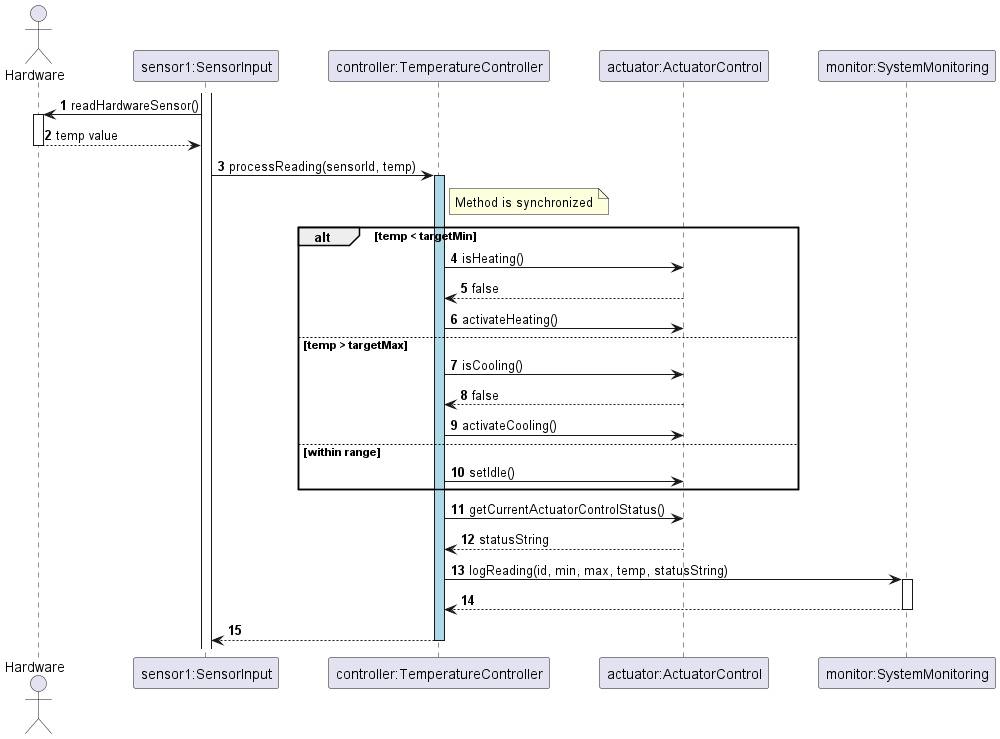

The diagram above was rendered by PlantUML. Its source (embedded in the PNG):
@startuml
autonumber
skinparam ParticipantPadding 20
skinparam BoxPadding 10

actor "Hardware" as HW
participant "sensor1:SensorInput" as SI
participant "controller:TemperatureController" as TC
participant "actuator:ActuatorControl" as AC
participant "monitor:SystemMonitoring" as SM

activate SI
SI -> HW : readHardwareSensor()
activate HW
HW --> SI : temp value
deactivate HW

' Fixed: Removed the stereotype from the activation command
SI -> TC : processReading(sensorId, temp)
activate TC #LightBlue 

    note right of TC: Method is synchronized

    alt temp < targetMin
        TC -> AC : isHeating()
        AC --> TC : false
        TC -> AC : activateHeating()
    else temp > targetMax
        TC -> AC : isCooling()
        AC --> TC : false
        TC -> AC : activateCooling()
    else within range
        TC -> AC : setIdle()
    end

    TC -> AC : getCurrentActuatorControlStatus()
    AC --> TC : statusString
    
    TC -> SM : logReading(id, min, max, temp, statusString)
    activate SM
    SM --> TC
    deactivate SM

TC --> SI
deactivate TC
@enduml